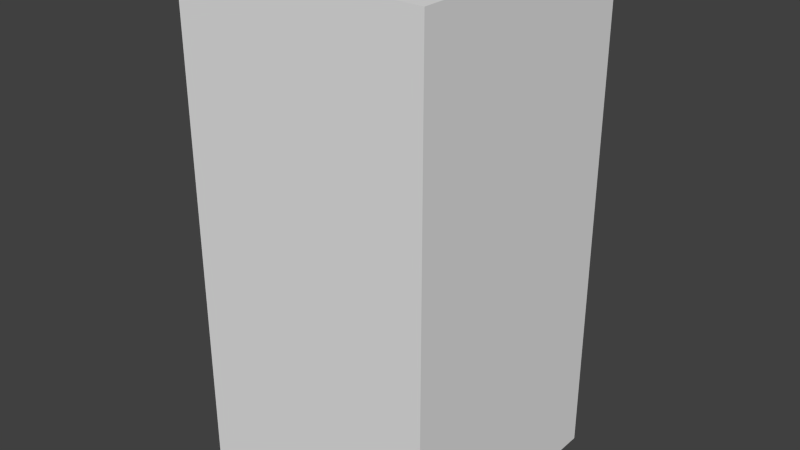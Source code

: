# Source: blueEyeFive.blend  (saved by Blender 2.68.0; exported with 4.5.12 LTS)
import bpy
from mathutils import Matrix  # noqa: F401  (used for matrix-valued properties, if any)

bpy.ops.wm.read_factory_settings(use_empty=True)
scene = bpy.context.scene
scene.name = 'Scene'

# ---- collections
col_collection_1 = bpy.data.collections.new('Collection 1'); scene.collection.children.link(col_collection_1)

# ---- world
world_world = bpy.data.worlds.new('World'); scene.world = world_world
world_world.color = (0.05088, 0.05088, 0.05088)
world_world.use_sun_shadow = False
world_world.sun_shadow_jitter_overblur = 0.0
world_world.cycles.sampling_method = 'MANUAL'
world_world.cycles.sample_map_resolution = 256

# ---- meshes
me_blueeyefive = bpy.data.meshes.new('blueEyeFive')
me_blueeyefive.from_pydata([(-0.5, -0.5, -1.0), (-0.5, 0.5, -1.0), (0.5, 0.5, -1.0), (0.5, -0.5, -1.0), (-0.5, -0.5, 1.0), (-0.5, 0.5, 1.0), (0.5, 0.5, 1.0), (0.5, -0.5, 1.0)], [], [(4, 5, 1, 0), (5, 6, 2, 1), (6, 7, 3, 2), (7, 4, 0, 3), (0, 1, 2, 3), (7, 6, 5, 4)])
me_blueeyefive.use_remesh_preserve_volume = False
me_blueeyefive.use_remesh_preserve_attributes = False
me_blueeyefive.use_mirror_vertex_groups = False
me_blueeyefive.update()

# ---- objects
ob_blueeyefive = bpy.data.objects.new('blueEyeFive', me_blueeyefive)

# ---- transforms, parenting, visibility, modifiers, constraints
ob_blueeyefive.location = (0.0, 0.0, 0.0)
ob_blueeyefive.lineart.crease_threshold = 0.0

# ---- collection membership
col_collection_1.objects.link(ob_blueeyefive)

# ---- scene / render settings (as saved in the file)
scene.frame_start = 1; scene.frame_end = 250; scene.frame_set(1)
scene.render.engine = 'BLENDER_EEVEE_NEXT'
scene.render.image_settings.color_mode = 'RGB'
scene.render.image_settings.compression = 90
scene.render.resolution_percentage = 50
scene.render.dither_intensity = 0.0
scene.cycles.use_denoising = False
scene.cycles.samples = 10
scene.cycles.sampling_pattern = 'TABULATED_SOBOL'
scene.cycles.light_sampling_threshold = 0.0
scene.cycles.use_adaptive_sampling = False
scene.cycles.use_light_tree = False
scene.cycles.blur_glossy = 0.0
scene.cycles.volume_bounces = 1
scene.cycles.pixel_filter_type = 'GAUSSIAN'
scene.cycles.sample_clamp_indirect = 0.0
scene.view_settings.view_transform = 'Standard'
bpy.context.view_layer.update()

# ---- added for rendering (the .blend has no active camera and no usable light): camera, sun
cam_auto = bpy.data.cameras.new('AutoCamera')
cam_auto.lens = 50.0
cam_auto.sensor_width = 36.0
cam_auto.clip_end = 1000.0
ob_auto_camera = bpy.data.objects.new('AutoCamera', cam_auto)
scene.collection.objects.link(ob_auto_camera)
ob_auto_camera.location = (2.26633, -2.71959, 1.81306)
ob_auto_camera.rotation_euler = (1.09748, -7.21219e-08, 0.694738)
scene.camera = ob_auto_camera
light_auto_sun = bpy.data.lights.new('AutoSun', 'SUN')
light_auto_sun.energy = 3.0
light_auto_sun.angle = 0.0523599
ob_auto_sun = bpy.data.objects.new('AutoSun', light_auto_sun)
scene.collection.objects.link(ob_auto_sun)
ob_auto_sun.rotation_euler = (0.872665, 0.174533, 0.523599)
bpy.context.view_layer.update()
